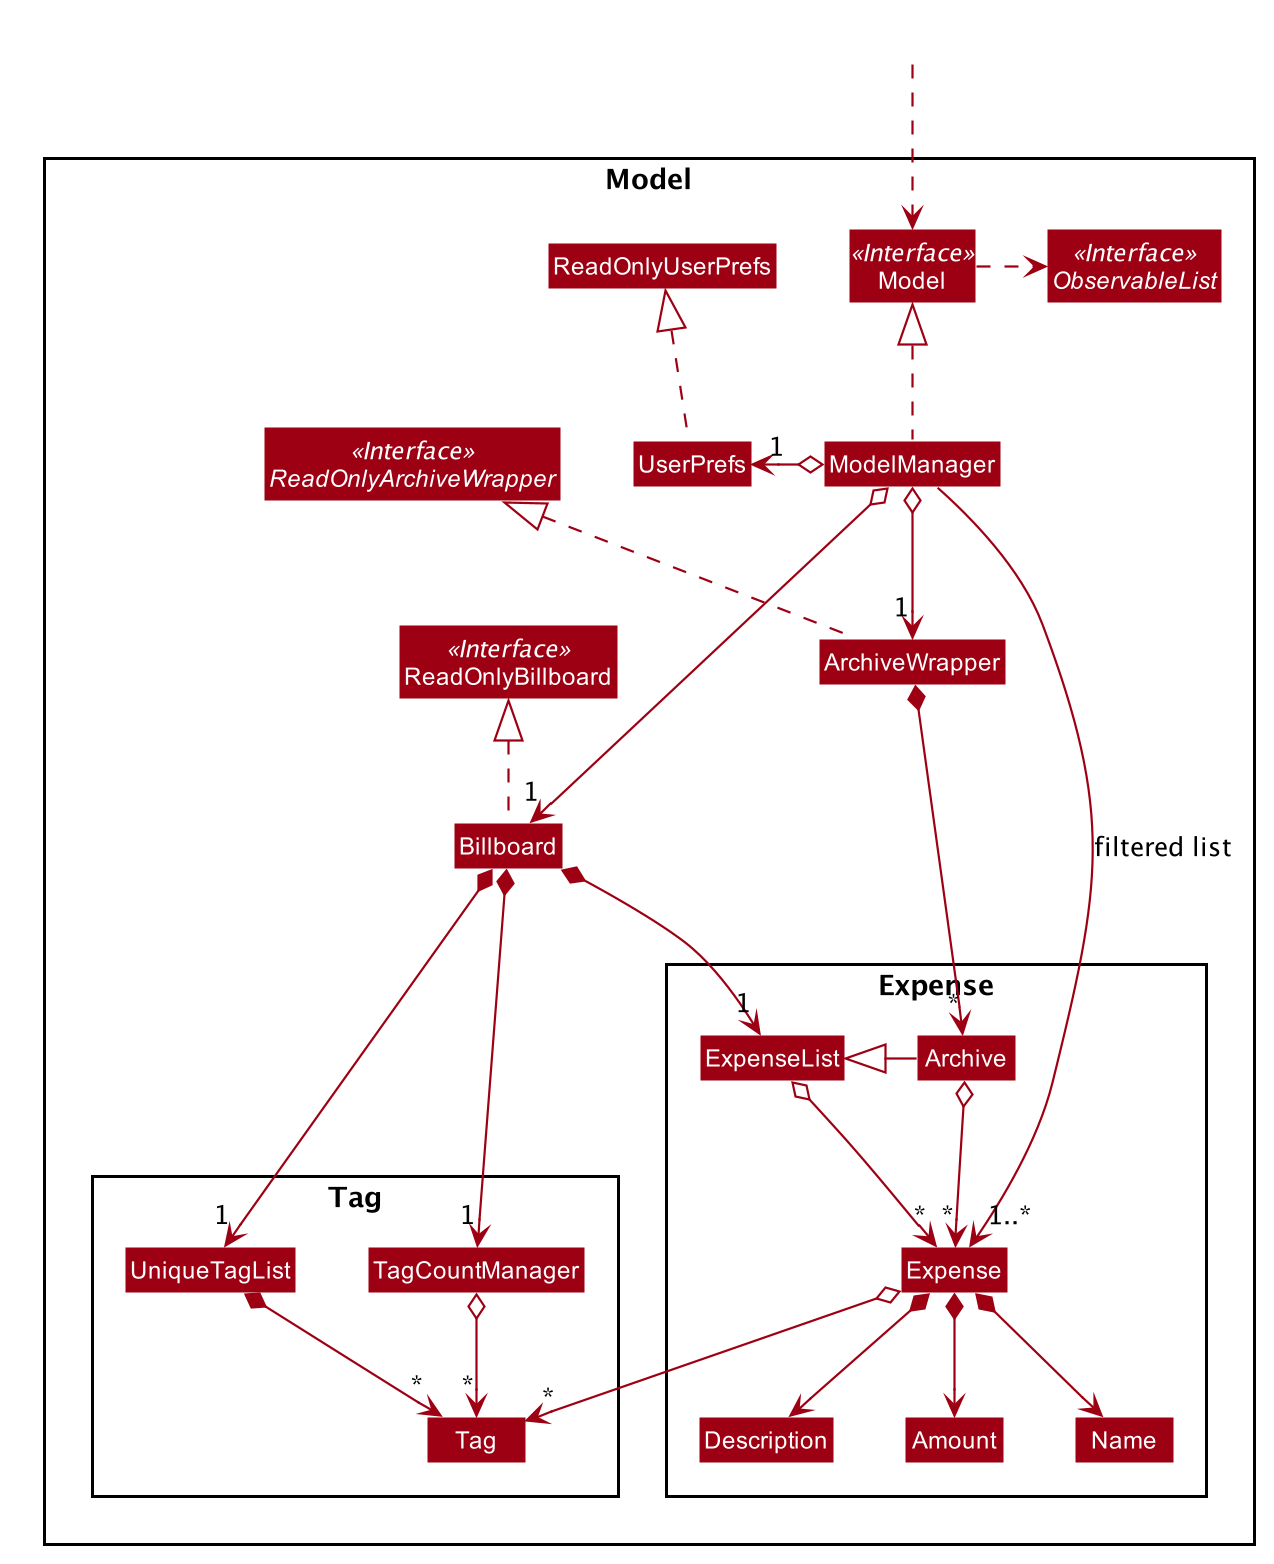

The diagram above was rendered by PlantUML. Its source (embedded in the PNG):
@startuml








skinparam BackgroundColor #FFFFFFF

skinparam Shadowing false

skinparam Class {
    FontColor #FFFFFF
    BorderThickness 1
    BorderColor #FFFFFF
    StereotypeFontColor #FFFFFF
    FontName Arial
}

skinparam Actor {
    BorderColor #000000
    Color #000000
    FontName Arial
}

skinparam Sequence {
    MessageAlign center
    BoxFontSize 15
    BoxPadding 0
    BoxFontColor #FFFFFF
    FontName Arial
}

skinparam Participant {
    FontColor #FFFFFFF
    Padding 20
}

skinparam MinClassWidth 50
skinparam ParticipantPadding 10
skinparam Shadowing false
skinparam DefaultTextAlignment center
skinparam packageStyle Rectangle

hide footbox
hide members
hide circle
skinparam arrowThickness 1.1
skinparam arrowColor #9D0012
skinparam classBackgroundColor #9D0012

Package Model <<Rectangle>>{
Interface ReadOnlyBillboard <<Interface>>
Interface ReadOnlyArchiveWrapper <<Interface>>
Interface Model <<Interface>>
Interface ObservableList <<Interface>>
Class Billboard
Class ReadOnlyBillboard
Class ArchiveWrapper
Class Model
Class ModelManager
Class UserPrefs
Class ReadOnlyUserPrefs

Package Expense {
Class Expense
Class Name
Class Description
Class Amount
Class ExpenseList
Class Archive
}

Package Tag {
Class Tag
Class UniqueTagList
Class TagCountManager
}
}

Class HiddenOutside #FFFFFF
HiddenOutside ..> Model

Billboard .up.|> ReadOnlyBillboard
ArchiveWrapper .up.|> ReadOnlyArchiveWrapper

ModelManager .up.|> Model
Model .right.> ObservableList
ModelManager o--> "1" Billboard
ModelManager o--> "1" ArchiveWrapper
ModelManager o-left-> "1" UserPrefs
UserPrefs .up.|> ReadOnlyUserPrefs

Billboard *--> "1" ExpenseList
Billboard *--> "1" UniqueTagList
Billboard *--> "1" TagCountManager
UniqueTagList *--> "*" Tag
TagCountManager o--> "*" Tag
ArchiveWrapper *--> "*" Archive
ExpenseList o--> "*" Expense
Archive o--> "*" Expense
ExpenseList <|-right Archive
Expense *--> Name
Expense *--> Amount
Expense *--> Description
Expense o--> "*" Tag

Description -[hidden]right-> Amount

ModelManager ----->"1..*" Expense : filtered list
@enduml